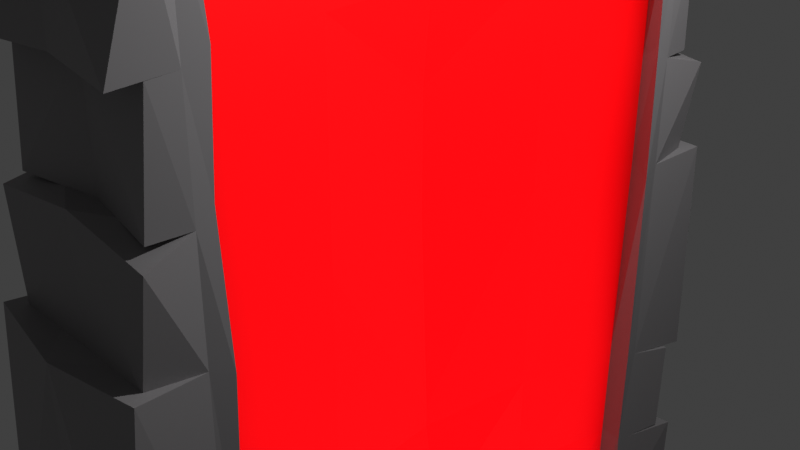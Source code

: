 # Source: Portal.blend  (saved by Blender 3.0.42; exported with 4.5.12 LTS)
import bpy
from mathutils import Matrix  # noqa: F401  (used for matrix-valued properties, if any)

bpy.ops.wm.read_factory_settings(use_empty=True)
scene = bpy.context.scene
scene.name = 'Scene'

# ---- collections
col_collection = bpy.data.collections.new('Collection'); scene.collection.children.link(col_collection)

# ---- materials (node trees are filled in below, after node groups)
mat_portal_001 = bpy.data.materials.new('Portal.001')
mat_portal_001.alpha_threshold = 0.0
mat_portal_001.use_transparent_shadow = False
mat_portal_001.line_color = (0.0, 0.0, 0.0, 1.0)
mat_stone = bpy.data.materials.new('Stone')
mat_stone.use_transparent_shadow = False

# ---- material node trees
mat_portal_001.use_nodes = True; mat_portal_001.node_tree.nodes.clear()
_N = mat_portal_001.node_tree.nodes; _L = mat_portal_001.node_tree.links
n0 = _N.new('ShaderNodeOutputMaterial'); n0.name = 'Material Output'; n0.location = (164, 279)
n1 = _N.new('ShaderNodeAmbientOcclusion'); n1.name = 'Ambient Occlusion'; n1.location = (-407, -268)
n1.inputs[0].default_value = (0.9954, 0.0, 0.003104, 1.0)
n2 = _N.new('ShaderNodeBsdfPrincipled'); n2.name = 'Principled BSDF'; n2.location = (-148, 252)
n2.distribution = 'GGX'
n2.subsurface_method = 'RANDOM_WALK_SKIN'
n2.inputs[0].default_value = (0.3757, 0.001239, 0.0, 1.0)
n2.inputs[1].default_value = 0.1727
n2.inputs[2].default_value = 0.4
n2.inputs[3].default_value = 1.45
n2.inputs[13].default_value = 0.6818
n2.inputs[28].default_value = 1.0
_L.new(n2.outputs[0], n0.inputs[0])
_L.new(n1.outputs[0], n2.inputs[27])
n0.is_active_output = True
mat_stone.use_nodes = True; mat_stone.node_tree.nodes.clear()
_N = mat_stone.node_tree.nodes; _L = mat_stone.node_tree.links
n0 = _N.new('ShaderNodeBsdfPrincipled'); n0.name = 'Principled BSDF'; n0.location = (10, 300)
n0.distribution = 'GGX'
n0.subsurface_method = 'RANDOM_WALK_SKIN'
n0.inputs[0].default_value = (0.281, 0.2697, 0.2781, 1.0)
n0.inputs[3].default_value = 1.45
n0.inputs[27].default_value = (0.0, 0.0, 0.0, 1.0)
n0.inputs[28].default_value = 1.0
n1 = _N.new('ShaderNodeOutputMaterial'); n1.name = 'Material Output'; n1.location = (300, 300)
_L.new(n0.outputs[0], n1.inputs[0])
n1.is_active_output = True

# ---- world
world_world = bpy.data.worlds.new('World'); scene.world = world_world
world_world.use_nodes = True; world_world.node_tree.nodes.clear()
_N = world_world.node_tree.nodes; _L = world_world.node_tree.links
n0 = _N.new('ShaderNodeOutputWorld'); n0.name = 'World Output'; n0.location = (300, 300)
n1 = _N.new('ShaderNodeBackground'); n1.name = 'Background'; n1.location = (10, 300)
n1.inputs[0].default_value = (0.05088, 0.05088, 0.05088, 1.0)
_L.new(n1.outputs[0], n0.inputs[0])
n0.is_active_output = True
world_world.color = (0.05088, 0.05088, 0.05088)
world_world.use_sun_shadow = False
world_world.sun_shadow_jitter_overblur = 0.0

# ---- cameras
cam_camera = bpy.data.cameras.new('Camera')
cam_camera.clip_end = 100.0
cam_camera.ortho_scale = 7.314

# ---- lights
light_light = bpy.data.lights.new('Light', 'POINT')
light_light.transmission_factor = 0.0
light_light.energy = 1000.0
light_light.shadow_soft_size = 0.1
light_light.shadow_maximum_resolution = 0.006
light_light.use_absolute_resolution = True

# ---- meshes
me_cube_002 = bpy.data.meshes.new('Cube.002')
me_cube_002.from_pydata([(1.0, 0.0015, -1.0), (1.0, -1.0, 0.5022), (1.0, -0.4992, -1.0), (1.0, -1.0, -1.0), (1.0, -1.0, 1.0), (2.396, 0.0015, -1.349), (1.0, -1.0, -0.4978), (1.0, -1.0, 0.004369), (0.0, -1.0, -0.4978), (1.0, 0.0015, -1.0), (1.0, 0.0015, 1.0), (1.0, -1.0, 0.004369), (2.396, -0.4992, -1.184), (1.0, -0.4992, 1.0), (1.0, -1.0, 0.2533), (1.0, -0.4992, -1.0), (2.396, 0.0015, -1.184), (2.396, -1.0, -1.184), (0.753, -0.001698, -0.9599), (1.0, -1.0, -1.349), (1.0, -1.0, -1.349), (2.396, -1.0, -1.349), (1.0, -1.0, -1.013), (1.0, 0.0015, -1.349), (1.0, -0.4992, -1.349), (1.0, -0.4992, -1.013), (1.0, 0.0015, -1.013), (0.0, -1.0, -1.349), (1.0, -1.0, -1.184), (0.0, -0.4992, -1.349), (1.0, 0.0015, -1.349), (1.0, -1.0, -1.013), (0.0, 0.0015, -1.349), (1.0, -0.4992, -1.013), (1.0, 0.0015, -1.013), (1.0, -1.0, -1.184), (1.0, -0.4992, -1.349), (1.177, -1.0, -1.349), (2.396, -0.4992, -1.349), (1.177, 0.0015, -1.349), (1.177, -0.4992, -1.349), (1.177, -0.4992, -1.013), (1.177, 0.0015, -1.013), (1.177, 0.0015, -1.184), (1.177, -1.0, -1.013), (1.177, -1.0, -1.184), (1.177, -0.4992, -1.184), (0.0, -1.0, -1.0), (0.0, -1.0, 1.0), (0.0, -1.0, 0.004369), (0.0, 0.0015, 1.0), (0.0, -0.4992, 1.0), (0.0, -1.0, -1.013), (0.0, -1.0, -1.184), (0.0, -1.0, -1.013), (0.0, -1.0, -1.184), (0.6031, 0.02443, -0.7122), (1.0, -1.0, -1.0), (0.0, -1.0, 0.5022), (1.0, -1.0, -0.7489), (1.0, -1.0, -0.7489), (1.0, -1.0, 1.0), (1.0, -0.4992, 1.0), (0.0, -1.0, -0.7489), (1.0, -1.0, 0.2533), (0.0, -1.0, 0.2533), (0.2893, 0.06603, 0.2686), (0.0, -1.0, 0.7511), (1.0, -1.0, 0.7511), (1.094, -1.276, -0.7753), (1.006, -1.32, -0.9903), (0.0, -1.238, -1.0), (0.0, -1.28, -0.7959), (1.042, -1.21, -0.5315), (0.0, -1.225, -0.4978), (1.042, -1.203, -0.7648), (0.001807, -1.245, -0.7985), (1.002, -1.312, -0.5431), (0.0, -1.289, -0.4978), (0.0, -1.289, 0.004369), (1.072, -1.237, 0.01241), (1.097, -1.175, 0.2242), (0.9169, -1.183, -0.001884), (0.0, -1.173, 0.004369), (0.0, -1.173, 0.2533), (0.9827, -1.097, 0.5002), (0.0, -1.08, 0.5022), (0.9422, -1.135, 0.2508), (0.0, -1.08, 0.2533), (0.9714, -1.197, 0.4941), (0.0, -1.16, 0.5022), (0.0, -1.16, 0.7511), (1.053, -1.076, 0.7497), (1.217, -1.277, 0.9595), (0.0, -1.333, 1.0), (0.0, -1.333, 0.7511), (1.048, -1.225, 0.7734), (0.9453, -0.5475, 1.129), (0.9288, -1.038, 1.134), (0.0, -0.4992, 1.121), (0.0, -1.0, 1.121), (0.0, 0.0015, 1.184), (1.105, -0.06726, 1.158), (1.195, -0.4502, 1.13), (0.0, -0.4992, 1.184), (0.9718, 0.03556, 1.109), (0.0, 0.0015, 1.103), (1.0, -0.4992, 1.0), (1.0, -1.0, 1.0), (1.0, -1.0, -0.7489), (1.0, -1.0, -1.0), (1.0, -1.0, 0.2533), (1.0, -1.0, 0.004369), (1.0, -0.4992, -1.0), (1.0, 0.0015, -1.0), (1.0, 0.0015, 1.0), (1.0, -1.0, 0.7511), (1.0, -1.0, 0.5022), (1.0, -1.0, -0.4978), (1.0, 0.0015, 1.0), (0.7616, -0.4995, 0.9354), (0.7815, 0.01203, 0.9125), (1.0, -1.0, 0.7511), (1.0, -1.0, 0.5022), (0.2893, 0.06603, 0.0267), (0.7461, -0.9717, 0.4889), (0.7461, -0.9717, 0.7308), (0.7478, -0.9436, -0.9579), (0.6031, -0.4622, -0.4682), (0.6031, -0.4622, 0.01974), (1.0, -1.0, -0.4978), (0.7514, -0.4897, -0.9611), (0.6031, -0.4622, -0.7122), (1.003, -0.4859, -0.9671), (0.9985, -0.9638, -0.9687), (0.9954, -0.9486, 0.7617), (1.012, -0.9177, 0.5278), (1.035, 0.01203, 0.9125), (1.015, -0.4995, 0.9354), (1.007, -0.001698, -0.9599), (1.048, -0.9249, -0.01533), (0.997, -0.9389, 0.2857), (0.9907, -0.9547, -0.739), (1.044, -0.9353, 0.9471), (1.016, -0.947, -0.4796), (0.7461, -0.9717, 0.005179), (0.7461, -0.9717, 0.247), (0.6031, 0.02443, 0.7454), (0.4079, 0.05287, 0.5034), (0.7369, -0.9547, -0.739), (0.7461, -0.9717, 0.9727), (0.6031, -0.4622, 0.2616), (0.4079, 0.05287, -0.4683), (0.7618, -0.947, -0.4796), (0.6031, -0.4622, 0.7454), (0.6031, -0.4622, 0.5035), (-1.0, 0.0015, -1.0), (-1.0, -1.0, 0.5022), (-1.0, -0.4992, -1.0), (-1.0, -1.0, -1.0), (-1.0, -1.0, 1.0), (-2.396, 0.0015, -1.349), (-1.0, -1.0, -0.4978), (-1.0, -1.0, 0.004369), (-1.0, 0.0015, -1.0), (-1.0, 0.0015, 1.0), (-1.0, -1.0, 0.004369), (-2.396, -0.4992, -1.184), (-1.0, -0.4992, 1.0), (-1.0, -1.0, 0.2533), (-1.0, -0.4992, -1.0), (-2.396, 0.0015, -1.184), (-2.396, -1.0, -1.184), (-0.753, -0.001698, -0.9599), (-1.0, -1.0, -1.349), (-1.0, -1.0, -1.349), (-2.396, -1.0, -1.349), (-1.0, -1.0, -1.013), (-1.0, 0.0015, -1.349), (-1.0, -0.4992, -1.349), (-1.0, -0.4992, -1.013), (-1.0, 0.0015, -1.013), (-1.0, -1.0, -1.184), (-1.0, 0.0015, -1.349), (-1.0, -1.0, -1.013), (-1.0, -0.4992, -1.013), (-1.0, 0.0015, -1.013), (-1.0, -1.0, -1.184), (-1.0, -0.4992, -1.349), (-1.177, -1.0, -1.349), (-2.396, -0.4992, -1.349), (-1.177, 0.0015, -1.349), (-1.177, -0.4992, -1.349), (-1.177, -0.4992, -1.013), (-1.177, 0.0015, -1.013), (-1.177, 0.0015, -1.184), (-1.177, -1.0, -1.013), (-1.177, -1.0, -1.184), (-1.177, -0.4992, -1.184), (-0.6031, 0.02443, -0.7122), (-1.0, -1.0, -1.0), (-1.0, -1.0, -0.7489), (-1.0, -1.0, -0.7489), (-1.0, -1.0, 1.0), (-1.0, -0.4992, 1.0), (-1.0, -1.0, 0.2533), (-0.2893, 0.06603, 0.2686), (-1.0, -1.0, 0.7511), (-1.094, -1.276, -0.7753), (-1.006, -1.32, -0.9903), (-1.042, -1.21, -0.5315), (-1.042, -1.203, -0.7648), (-0.001807, -1.245, -0.7985), (-1.002, -1.312, -0.5431), (-1.072, -1.237, 0.01241), (-1.097, -1.175, 0.2242), (-0.9169, -1.183, -0.001884), (-0.9827, -1.097, 0.5002), (-0.9422, -1.135, 0.2508), (-0.9714, -1.197, 0.4941), (-1.053, -1.076, 0.7497), (-1.217, -1.277, 0.9595), (-1.048, -1.225, 0.7734), (-0.9453, -0.5475, 1.129), (-0.9288, -1.038, 1.134), (-1.105, -0.06726, 1.158), (-1.195, -0.4502, 1.13), (-0.9718, 0.03556, 1.109), (-1.0, -0.4992, 1.0), (-1.0, -1.0, 1.0), (-1.0, -1.0, -0.7489), (-1.0, -1.0, -1.0), (-1.0, -1.0, 0.2533), (-1.0, -1.0, 0.004369), (-1.0, -0.4992, -1.0), (-1.0, 0.0015, -1.0), (-1.0, 0.0015, 1.0), (-1.0, -1.0, 0.7511), (-1.0, -1.0, 0.5022), (-1.0, -1.0, -0.4978), (-1.0, 0.0015, 1.0), (-0.7616, -0.4995, 0.9354), (-0.7815, 0.01203, 0.9125), (-1.0, -1.0, 0.7511), (-1.0, -1.0, 0.5022), (-0.2893, 0.06603, 0.0267), (-0.7461, -0.9717, 0.4889), (-0.7461, -0.9717, 0.7308), (-0.7478, -0.9436, -0.9579), (-0.6031, -0.4622, -0.4682), (-0.6031, -0.4622, 0.01974), (-1.0, -1.0, -0.4978), (-0.7514, -0.4897, -0.9611), (-0.6031, -0.4622, -0.7122), (-1.003, -0.4859, -0.9671), (-0.9985, -0.9638, -0.9687), (-0.9954, -0.9486, 0.7617), (-1.012, -0.9177, 0.5278), (-1.035, 0.01203, 0.9125), (-1.015, -0.4995, 0.9354), (-1.007, -0.001698, -0.9599), (-1.048, -0.9249, -0.01533), (-0.997, -0.9389, 0.2857), (-0.9907, -0.9547, -0.739), (-1.044, -0.9353, 0.9471), (-1.016, -0.947, -0.4796), (-0.7461, -0.9717, 0.005179), (-0.7461, -0.9717, 0.247), (-0.6031, 0.02443, 0.7454), (-0.4079, 0.05287, 0.5034), (-0.7369, -0.9547, -0.739), (-0.7461, -0.9717, 0.9727), (-0.6031, -0.4622, 0.2616), (-0.4079, 0.05287, -0.4683), (-0.7618, -0.947, -0.4796), (-0.6031, -0.4622, 0.7454), (-0.6031, -0.4622, 0.5035), (1.0, -0.0015, -1.0), (1.0, 1.0, 0.5022), (1.0, 0.4992, -1.0), (1.0, 1.0, -1.0), (1.0, 1.0, 1.0), (2.396, -0.0015, -1.349), (1.0, 1.0, -0.4978), (1.0, 1.0, 0.004369), (0.0, 1.0, -0.4978), (1.0, -0.0015, -1.0), (1.0, -0.0015, 1.0), (1.0, 1.0, 0.004369), (2.396, 0.4992, -1.184), (1.0, 0.4992, 1.0), (1.0, 1.0, 0.2533), (1.0, 0.4992, -1.0), (2.396, -0.0015, -1.184), (2.396, 1.0, -1.184), (0.753, 0.001698, -0.9599), (1.0, 1.0, -1.349), (1.0, 1.0, -1.349), (2.396, 1.0, -1.349), (1.0, 1.0, -1.013), (1.0, -0.0015, -1.349), (1.0, 0.4992, -1.349), (1.0, 0.4992, -1.013), (1.0, -0.0015, -1.013), (0.0, 1.0, -1.349), (1.0, 1.0, -1.184), (0.0, 0.4992, -1.349), (1.0, -0.0015, -1.349), (1.0, 1.0, -1.013), (0.0, -0.0015, -1.349), (1.0, 0.4992, -1.013), (1.0, -0.0015, -1.013), (1.0, 1.0, -1.184), (1.0, 0.4992, -1.349), (1.177, 1.0, -1.349), (2.396, 0.4992, -1.349), (1.177, -0.0015, -1.349), (1.177, 0.4992, -1.349), (1.177, 0.4992, -1.013), (1.177, -0.0015, -1.013), (1.177, -0.0015, -1.184), (1.177, 1.0, -1.013), (1.177, 1.0, -1.184), (1.177, 0.4992, -1.184), (0.0, 1.0, -1.0), (0.0, 1.0, 1.0), (0.0, 1.0, 0.004369), (0.0, -0.0015, 1.0), (0.0, 0.4992, 1.0), (0.0, 1.0, -1.013), (0.0, 1.0, -1.184), (0.0, 1.0, -1.013), (0.0, 1.0, -1.184), (0.6031, -0.02443, -0.7122), (1.0, 1.0, -1.0), (0.0, 1.0, 0.5022), (1.0, 1.0, -0.7489), (1.0, 1.0, -0.7489), (1.0, 1.0, 1.0), (1.0, 0.4992, 1.0), (0.0, 1.0, -0.7489), (1.0, 1.0, 0.2533), (0.0, 1.0, 0.2533), (0.2893, -0.06603, 0.2686), (0.0, 1.0, 0.7511), (1.0, 1.0, 0.7511), (1.094, 1.276, -0.7753), (1.006, 1.32, -0.9903), (0.0, 1.238, -1.0), (0.0, 1.28, -0.7959), (1.042, 1.21, -0.5315), (0.0, 1.225, -0.4978), (1.042, 1.203, -0.7648), (0.001807, 1.245, -0.7985), (1.002, 1.312, -0.5431), (0.0, 1.289, -0.4978), (0.0, 1.289, 0.004369), (1.072, 1.237, 0.01241), (1.097, 1.175, 0.2242), (0.9169, 1.183, -0.001884), (0.0, 1.173, 0.004369), (0.0, 1.173, 0.2533), (0.9827, 1.097, 0.5002), (0.0, 1.08, 0.5022), (0.9422, 1.135, 0.2508), (0.0, 1.08, 0.2533), (0.9714, 1.197, 0.4941), (0.0, 1.16, 0.5022), (0.0, 1.16, 0.7511), (1.053, 1.076, 0.7497), (1.217, 1.277, 0.9595), (0.0, 1.333, 1.0), (0.0, 1.333, 0.7511), (1.048, 1.225, 0.7734), (0.9453, 0.5475, 1.129), (0.9288, 1.038, 1.134), (0.0, 0.4992, 1.121), (0.0, 1.0, 1.121), (0.0, -0.0015, 1.184), (1.105, 0.06726, 1.158), (1.195, 0.4502, 1.13), (0.0, 0.4992, 1.184), (0.9718, -0.03556, 1.109), (0.0, -0.0015, 1.103), (1.0, 0.4992, 1.0), (1.0, 1.0, 1.0), (1.0, 1.0, -0.7489), (1.0, 1.0, -1.0), (1.0, 1.0, 0.2533), (1.0, 1.0, 0.004369), (1.0, 0.4992, -1.0), (1.0, -0.0015, -1.0), (1.0, -0.0015, 1.0), (1.0, 1.0, 0.7511), (1.0, 1.0, 0.5022), (1.0, 1.0, -0.4978), (1.0, -0.0015, 1.0), (0.7616, 0.4995, 0.9354), (0.7815, -0.01203, 0.9125), (1.0, 1.0, 0.7511), (1.0, 1.0, 0.5022), (0.2893, -0.06603, 0.0267), (0.7461, 0.9717, 0.4889), (0.7461, 0.9717, 0.7308), (0.7478, 0.9436, -0.9579), (0.6031, 0.4622, -0.4682), (0.6031, 0.4622, 0.01974), (1.0, 1.0, -0.4978), (0.7514, 0.4897, -0.9611), (0.6031, 0.4622, -0.7122), (1.003, 0.4859, -0.9671), (0.9985, 0.9638, -0.9687), (0.9954, 0.9486, 0.7617), (1.012, 0.9177, 0.5278), (1.035, -0.01203, 0.9125), (1.015, 0.4995, 0.9354), (1.007, 0.001698, -0.9599), (1.048, 0.9249, -0.01533), (0.997, 0.9389, 0.2857), (0.9907, 0.9547, -0.739), (1.044, 0.9353, 0.9471), (1.016, 0.947, -0.4796), (0.7461, 0.9717, 0.005179), (0.7461, 0.9717, 0.247), (0.6031, -0.02443, 0.7454), (0.4079, -0.05287, 0.5034), (0.7369, 0.9547, -0.739), (0.7461, 0.9717, 0.9727), (0.6031, 0.4622, 0.2616), (0.4079, -0.05287, -0.4683), (0.7618, 0.947, -0.4796), (0.6031, 0.4622, 0.7454), (0.6031, 0.4622, 0.5035), (-1.0, -0.0015, -1.0), (-1.0, 1.0, 0.5022), (-1.0, 0.4992, -1.0), (-1.0, 1.0, -1.0), (-1.0, 1.0, 1.0), (-2.396, -0.0015, -1.349), (-1.0, 1.0, -0.4978), (-1.0, 1.0, 0.004369), (-1.0, -0.0015, -1.0), (-1.0, -0.0015, 1.0), (-1.0, 1.0, 0.004369), (-2.396, 0.4992, -1.184), (-1.0, 0.4992, 1.0), (-1.0, 1.0, 0.2533), (-1.0, 0.4992, -1.0), (-2.396, -0.0015, -1.184), (-2.396, 1.0, -1.184), (-0.753, 0.001698, -0.9599), (-1.0, 1.0, -1.349), (-1.0, 1.0, -1.349), (-2.396, 1.0, -1.349), (-1.0, 1.0, -1.013), (-1.0, -0.0015, -1.349), (-1.0, 0.4992, -1.349), (-1.0, 0.4992, -1.013), (-1.0, -0.0015, -1.013), (-1.0, 1.0, -1.184), (-1.0, -0.0015, -1.349), (-1.0, 1.0, -1.013), (-1.0, 0.4992, -1.013), (-1.0, -0.0015, -1.013), (-1.0, 1.0, -1.184), (-1.0, 0.4992, -1.349), (-1.177, 1.0, -1.349), (-2.396, 0.4992, -1.349), (-1.177, -0.0015, -1.349), (-1.177, 0.4992, -1.349), (-1.177, 0.4992, -1.013), (-1.177, -0.0015, -1.013), (-1.177, -0.0015, -1.184), (-1.177, 1.0, -1.013), (-1.177, 1.0, -1.184), (-1.177, 0.4992, -1.184), (-0.6031, -0.02443, -0.7122), (-1.0, 1.0, -1.0), (-1.0, 1.0, -0.7489), (-1.0, 1.0, -0.7489), (-1.0, 1.0, 1.0), (-1.0, 0.4992, 1.0), (-1.0, 1.0, 0.2533), (-0.2893, -0.06603, 0.2686), (-1.0, 1.0, 0.7511), (-1.094, 1.276, -0.7753), (-1.006, 1.32, -0.9903), (-1.042, 1.21, -0.5315), (-1.042, 1.203, -0.7648), (-0.001807, 1.245, -0.7985), (-1.002, 1.312, -0.5431), (-1.072, 1.237, 0.01241), (-1.097, 1.175, 0.2242), (-0.9169, 1.183, -0.001884), (-0.9827, 1.097, 0.5002), (-0.9422, 1.135, 0.2508), (-0.9714, 1.197, 0.4941), (-1.053, 1.076, 0.7497), (-1.217, 1.277, 0.9595), (-1.048, 1.225, 0.7734), (-0.9453, 0.5475, 1.129), (-0.9288, 1.038, 1.134), (-1.105, 0.06726, 1.158), (-1.195, 0.4502, 1.13), (-0.9718, -0.03556, 1.109), (-1.0, 0.4992, 1.0), (-1.0, 1.0, 1.0), (-1.0, 1.0, -0.7489), (-1.0, 1.0, -1.0), (-1.0, 1.0, 0.2533), (-1.0, 1.0, 0.004369), (-1.0, 0.4992, -1.0), (-1.0, -0.0015, -1.0), (-1.0, -0.0015, 1.0), (-1.0, 1.0, 0.7511), (-1.0, 1.0, 0.5022), (-1.0, 1.0, -0.4978), (-1.0, -0.0015, 1.0), (-0.7616, 0.4995, 0.9354), (-0.7815, -0.01203, 0.9125), (-1.0, 1.0, 0.7511), (-1.0, 1.0, 0.5022), (-0.2893, -0.06603, 0.0267), (-0.7461, 0.9717, 0.4889), (-0.7461, 0.9717, 0.7308), (-0.7478, 0.9436, -0.9579), (-0.6031, 0.4622, -0.4682), (-0.6031, 0.4622, 0.01974), (-1.0, 1.0, -0.4978), (-0.7514, 0.4897, -0.9611), (-0.6031, 0.4622, -0.7122), (-1.003, 0.4859, -0.9671), (-0.9985, 0.9638, -0.9687), (-0.9954, 0.9486, 0.7617), (-1.012, 0.9177, 0.5278), (-1.035, -0.01203, 0.9125), (-1.015, 0.4995, 0.9354), (-1.007, 0.001698, -0.9599), (-1.048, 0.9249, -0.01533), (-0.997, 0.9389, 0.2857), (-0.9907, 0.9547, -0.739), (-1.044, 0.9353, 0.9471), (-1.016, 0.947, -0.4796), (-0.7461, 0.9717, 0.005179), (-0.7461, 0.9717, 0.247), (-0.6031, -0.02443, 0.7454), (-0.4079, -0.05287, 0.5034), (-0.7369, 0.9547, -0.739), (-0.7461, 0.9717, 0.9727), (-0.6031, 0.4622, 0.2616), (-0.4079, -0.05287, -0.4683), (-0.7618, 0.947, -0.4796), (-0.6031, 0.4622, 0.7454), (-0.6031, 0.4622, 0.5035)], [], [(59, 6, 73, 75), (154, 120, 150, 126), (18, 56, 132, 131), (64, 1, 85, 87), (128, 129, 145, 153), (12, 17, 21, 38), (132, 128, 153, 149), (40, 39, 5, 38), (10, 13, 107, 115), (6, 59, 109, 118), (25, 22, 31, 33), (19, 24, 40, 37), (9, 15, 25, 26), (15, 3, 22, 25), (16, 12, 38, 5), (4, 68, 116, 108), (45, 37, 21, 17), (26, 25, 33, 34), (24, 23, 39, 40), (28, 53, 27, 20), (45, 35, 19, 37), (1, 64, 111, 117), (53, 28, 35, 55), (32, 30, 36, 29), (41, 44, 45, 46), (42, 41, 46, 43), (33, 31, 44, 41), (34, 33, 41, 42), (31, 35, 45, 44), (22, 52, 54, 31), (29, 36, 20, 27), (37, 40, 38, 21), (31, 54, 55, 35), (64, 7, 112, 111), (3, 47, 52, 22), (51, 13, 103, 104), (46, 45, 17, 12), (43, 46, 12, 16), (7, 49, 79, 80), (13, 51, 99, 97), (15, 9, 114, 113), (3, 59, 69, 70), (3, 15, 113, 110), (59, 3, 110, 109), (7, 6, 118, 112), (49, 7, 82, 83), (1, 68, 92, 89), (68, 1, 117, 116), (13, 4, 108, 107), (70, 69, 72, 71), (59, 63, 72, 69), (47, 3, 70, 71), (75, 73, 74, 76), (63, 59, 75, 76), (6, 8, 74, 73), (77, 80, 79, 78), (6, 7, 80, 77), (8, 6, 77, 78), (82, 81, 84, 83), (64, 65, 84, 81), (7, 64, 81, 82), (87, 85, 86, 88), (65, 64, 87, 88), (1, 58, 86, 85), (89, 92, 91, 90), (58, 1, 89, 90), (68, 67, 91, 92), (96, 93, 94, 95), (4, 48, 94, 93), (67, 68, 96, 95), (68, 4, 93, 96), (97, 99, 100, 98), (4, 13, 97, 98), (48, 4, 98, 100), (102, 101, 104, 103), (10, 50, 101, 102), (13, 10, 102, 103), (50, 10, 105, 106), (115, 107, 62, 119), (111, 112, 11, 14), (108, 116, 122, 61), (117, 111, 14, 123), (109, 110, 57, 60), (110, 113, 2, 57), (107, 108, 61, 62), (118, 109, 60, 130), (112, 118, 130, 11), (116, 117, 123, 122), (113, 114, 0, 2), (60, 57, 134, 142), (57, 2, 133, 134), (119, 62, 138, 137), (14, 11, 140, 141), (61, 122, 135, 143), (62, 61, 143, 138), (123, 14, 141, 136), (130, 60, 142, 144), (122, 123, 136, 135), (2, 0, 139, 133), (11, 130, 144, 140), (143, 135, 126, 150), (141, 140, 145, 146), (137, 138, 120, 121), (136, 141, 146, 125), (133, 139, 18, 131), (135, 136, 125, 126), (144, 142, 149, 153), (140, 144, 153, 145), (138, 143, 150, 120), (134, 133, 131, 127), (142, 134, 127, 149), (151, 155, 125, 146), (152, 124, 129, 128), (147, 121, 120, 154), (56, 152, 128, 132), (66, 148, 155, 151), (131, 132, 149, 127), (124, 66, 151, 129), (129, 151, 146, 145), (148, 147, 154, 155), (155, 154, 126, 125), (201, 211, 210, 162), (275, 247, 271, 241), (173, 252, 253, 199), (205, 218, 217, 157), (249, 274, 266, 250), (167, 190, 176, 172), (253, 270, 274, 249), (192, 190, 161, 191), (165, 236, 228, 168), (162, 239, 230, 201), (180, 185, 184, 177), (174, 189, 192, 179), (164, 181, 180, 170), (170, 180, 177, 159), (171, 161, 190, 167), (160, 229, 237, 207), (197, 172, 176, 189), (181, 186, 185, 180), (179, 192, 191, 178), (182, 175, 27, 53), (197, 189, 174, 187), (157, 238, 232, 205), (53, 55, 187, 182), (32, 29, 188, 183), (193, 198, 197, 196), (194, 195, 198, 193), (185, 193, 196, 184), (186, 194, 193, 185), (184, 196, 197, 187), (177, 184, 54, 52), (29, 27, 175, 188), (189, 176, 190, 192), (184, 187, 55, 54), (205, 232, 233, 163), (159, 177, 52, 47), (51, 104, 226, 168), (198, 167, 172, 197), (195, 171, 167, 198), (163, 214, 79, 49), (168, 223, 99, 51), (170, 234, 235, 164), (159, 209, 208, 201), (159, 231, 234, 170), (201, 230, 231, 159), (163, 233, 239, 162), (49, 83, 216, 163), (157, 219, 220, 207), (207, 237, 238, 157), (168, 228, 229, 160), (209, 71, 72, 208), (201, 208, 72, 63), (47, 71, 209, 159), (211, 212, 74, 210), (63, 212, 211, 201), (162, 210, 74, 8), (213, 78, 79, 214), (162, 213, 214, 163), (8, 78, 213, 162), (216, 83, 84, 215), (205, 215, 84, 65), (163, 216, 215, 205), (218, 88, 86, 217), (65, 88, 218, 205), (157, 217, 86, 58), (219, 90, 91, 220), (58, 90, 219, 157), (207, 220, 91, 67), (222, 95, 94, 221), (160, 221, 94, 48), (67, 95, 222, 207), (207, 222, 221, 160), (223, 224, 100, 99), (160, 224, 223, 168), (48, 100, 224, 160), (225, 226, 104, 101), (165, 225, 101, 50), (168, 226, 225, 165), (50, 106, 227, 165), (236, 240, 204, 228), (232, 169, 166, 233), (229, 203, 243, 237), (238, 244, 169, 232), (230, 202, 200, 231), (231, 200, 158, 234), (228, 204, 203, 229), (239, 251, 202, 230), (233, 166, 251, 239), (237, 243, 244, 238), (234, 158, 156, 235), (202, 263, 255, 200), (200, 255, 254, 158), (240, 258, 259, 204), (169, 262, 261, 166), (203, 264, 256, 243), (204, 259, 264, 203), (244, 257, 262, 169), (251, 265, 263, 202), (243, 256, 257, 244), (158, 254, 260, 156), (166, 261, 265, 251), (264, 271, 247, 256), (262, 267, 266, 261), (258, 242, 241, 259), (257, 246, 267, 262), (254, 252, 173, 260), (256, 247, 246, 257), (265, 274, 270, 263), (261, 266, 274, 265), (259, 241, 271, 264), (255, 248, 252, 254), (263, 270, 248, 255), (272, 267, 246, 276), (273, 249, 250, 245), (268, 275, 241, 242), (199, 253, 249, 273), (206, 272, 276, 269), (252, 248, 270, 253), (245, 250, 272, 206), (250, 266, 267, 272), (269, 276, 275, 268), (276, 246, 247, 275), (336, 352, 350, 283), (431, 403, 427, 397), (295, 408, 409, 333), (341, 364, 362, 278), (405, 430, 422, 406), (289, 315, 298, 294), (409, 426, 430, 405), (317, 315, 282, 316), (287, 392, 384, 290), (283, 395, 386, 336), (302, 310, 308, 299), (296, 314, 317, 301), (286, 303, 302, 292), (292, 302, 299, 280), (293, 282, 315, 289), (281, 385, 393, 345), (322, 294, 298, 314), (303, 311, 310, 302), (301, 317, 316, 300), (305, 297, 304, 330), (322, 314, 296, 312), (278, 394, 388, 341), (330, 332, 312, 305), (309, 306, 313, 307), (318, 323, 322, 321), (319, 320, 323, 318), (310, 318, 321, 308), (311, 319, 318, 310), (308, 321, 322, 312), (299, 308, 331, 329), (306, 304, 297, 313), (314, 298, 315, 317), (308, 312, 332, 331), (341, 388, 389, 284), (280, 299, 329, 324), (328, 381, 380, 290), (323, 289, 294, 322), (320, 293, 289, 323), (284, 357, 356, 326), (290, 374, 376, 328), (292, 390, 391, 286), (280, 347, 346, 336), (280, 387, 390, 292), (336, 386, 387, 280), (284, 389, 395, 283), (326, 360, 359, 284), (278, 366, 369, 345), (345, 393, 394, 278), (290, 384, 385, 281), (347, 348, 349, 346), (336, 346, 349, 340), (324, 348, 347, 280), (352, 353, 351, 350), (340, 353, 352, 336), (283, 350, 351, 285), (354, 355, 356, 357), (283, 354, 357, 284), (285, 355, 354, 283), (359, 360, 361, 358), (341, 358, 361, 342), (284, 359, 358, 341), (364, 365, 363, 362), (342, 365, 364, 341), (278, 362, 363, 335), (366, 367, 368, 369), (335, 367, 366, 278), (345, 369, 368, 344), (373, 372, 371, 370), (281, 370, 371, 325), (344, 372, 373, 345), (345, 373, 370, 281), (374, 375, 377, 376), (281, 375, 374, 290), (325, 377, 375, 281), (379, 380, 381, 378), (287, 379, 378, 327), (290, 380, 379, 287), (327, 383, 382, 287), (392, 396, 339, 384), (388, 291, 288, 389), (385, 338, 399, 393), (394, 400, 291, 388), (386, 337, 334, 387), (387, 334, 279, 390), (384, 339, 338, 385), (395, 407, 337, 386), (389, 288, 407, 395), (393, 399, 400, 394), (390, 279, 277, 391), (337, 419, 411, 334), (334, 411, 410, 279), (396, 414, 415, 339), (291, 418, 417, 288), (338, 420, 412, 399), (339, 415, 420, 338), (400, 413, 418, 291), (407, 421, 419, 337), (399, 412, 413, 400), (279, 410, 416, 277), (288, 417, 421, 407), (420, 427, 403, 412), (418, 423, 422, 417), (414, 398, 397, 415), (413, 402, 423, 418), (410, 408, 295, 416), (412, 403, 402, 413), (421, 430, 426, 419), (417, 422, 430, 421), (415, 397, 427, 420), (411, 404, 408, 410), (419, 426, 404, 411), (428, 423, 402, 432), (429, 405, 406, 401), (424, 431, 397, 398), (333, 409, 405, 429), (343, 428, 432, 425), (408, 404, 426, 409), (401, 406, 428, 343), (406, 422, 423, 428), (425, 432, 431, 424), (432, 402, 403, 431), (478, 439, 487, 488), (552, 518, 548, 524), (450, 476, 530, 529), (482, 434, 494, 495), (526, 527, 543, 551), (444, 449, 453, 467), (530, 526, 551, 547), (469, 468, 438, 467), (442, 445, 505, 513), (439, 478, 507, 516), (457, 454, 461, 462), (451, 456, 469, 466), (441, 447, 457, 458), (447, 436, 454, 457), (448, 444, 467, 438), (437, 484, 514, 506), (474, 466, 453, 449), (458, 457, 462, 463), (456, 455, 468, 469), (459, 330, 304, 452), (474, 464, 451, 466), (434, 482, 509, 515), (330, 459, 464, 332), (309, 460, 465, 306), (470, 473, 474, 475), (471, 470, 475, 472), (462, 461, 473, 470), (463, 462, 470, 471), (461, 464, 474, 473), (454, 329, 331, 461), (306, 465, 452, 304), (466, 469, 467, 453), (461, 331, 332, 464), (482, 440, 510, 509), (436, 324, 329, 454), (328, 445, 503, 381), (475, 474, 449, 444), (472, 475, 444, 448), (440, 326, 356, 491), (445, 328, 376, 500), (447, 441, 512, 511), (436, 478, 485, 486), (436, 447, 511, 508), (478, 436, 508, 507), (440, 439, 516, 510), (326, 440, 493, 360), (434, 484, 497, 496), (484, 434, 515, 514), (445, 437, 506, 505), (486, 485, 349, 348), (478, 340, 349, 485), (324, 436, 486, 348), (488, 487, 351, 489), (340, 478, 488, 489), (439, 285, 351, 487), (490, 491, 356, 355), (439, 440, 491, 490), (285, 439, 490, 355), (493, 492, 361, 360), (482, 342, 361, 492), (440, 482, 492, 493), (495, 494, 363, 365), (342, 482, 495, 365), (434, 335, 363, 494), (496, 497, 368, 367), (335, 434, 496, 367), (484, 344, 368, 497), (499, 498, 371, 372), (437, 325, 371, 498), (344, 484, 499, 372), (484, 437, 498, 499), (500, 376, 377, 501), (437, 445, 500, 501), (325, 437, 501, 377), (502, 378, 381, 503), (442, 327, 378, 502), (445, 442, 502, 503), (327, 442, 504, 383), (513, 505, 481, 517), (509, 510, 443, 446), (506, 514, 520, 480), (515, 509, 446, 521), (507, 508, 477, 479), (508, 511, 435, 477), (505, 506, 480, 481), (516, 507, 479, 528), (510, 516, 528, 443), (514, 515, 521, 520), (511, 512, 433, 435), (479, 477, 532, 540), (477, 435, 531, 532), (517, 481, 536, 535), (446, 443, 538, 539), (480, 520, 533, 541), (481, 480, 541, 536), (521, 446, 539, 534), (528, 479, 540, 542), (520, 521, 534, 533), (435, 433, 537, 531), (443, 528, 542, 538), (541, 533, 524, 548), (539, 538, 543, 544), (535, 536, 518, 519), (534, 539, 544, 523), (531, 537, 450, 529), (533, 534, 523, 524), (542, 540, 547, 551), (538, 542, 551, 543), (536, 541, 548, 518), (532, 531, 529, 525), (540, 532, 525, 547), (549, 553, 523, 544), (550, 522, 527, 526), (545, 519, 518, 552), (476, 550, 526, 530), (483, 546, 553, 549), (529, 530, 547, 525), (522, 483, 549, 527), (527, 549, 544, 543), (546, 545, 552, 553), (553, 552, 524, 523)])
me_cube_002.polygons.foreach_set('material_index', [1, 0, 0, 1, 0, 1, 0, 1, 0, 0, 0, 1, 1, 1, 1, 0, 1, 0, 1, 1, 1, 0, 0, 1, 1, 1, 1, 1, 1, 0, 1, 1, 1, 0, 0, 1, 1, 1, 1, 1, 0, 1, 0, 0, 0, 1, 1, 0, 0, 1, 1, 1, 1, 1, 1, 1, 1, 1, 1, 1, 1, 1, 1, 1, 1, 1, 1, 1, 1, 1, 1, 1, 1, 1, 1, 1, 1, 1, 0, 0, 0, 0, 0, 0, 0, 0, 0, 0, 0, 1, 1, 1, 1, 1, 1, 1, 1, 1, 1, 1, 1, 1, 1, 1, 1, 1, 1, 1, 1, 1, 1, 0, 0, 0, 0, 0, 0, 0, 0, 0, 0, 1, 0, 0, 1, 0, 1, 0, 1, 0, 0, 0, 1, 1, 1, 1, 0, 1, 0, 1, 1, 1, 0, 0, 1, 1, 1, 1, 1, 1, 0, 1, 1, 1, 0, 0, 1, 1, 1, 1, 1, 0, 1, 0, 0, 0, 1, 1, 0, 0, 1, 1, 1, 1, 1, 1, 1, 1, 1, 1, 1, 1, 1, 1, 1, 1, 1, 1, 1, 1, 1, 1, 1, 1, 1, 1, 1, 1, 1, 0, 0, 0, 0, 0, 0, 0, 0, 0, 0, 0, 1, 1, 1, 1, 1, 1, 1, 1, 1, 1, 1, 1, 1, 1, 1, 1, 1, 1, 1, 1, 1, 1, 0, 0, 0, 0, 0, 0, 0, 0, 0, 0, 1, 0, 0, 1, 0, 1, 0, 1, 0, 0, 0, 1, 1, 1, 1, 0, 1, 0, 1, 1, 1, 0, 0, 1, 1, 1, 1, 1, 1, 0, 1, 1, 1, 0, 0, 1, 1, 1, 1, 1, 0, 1, 0, 0, 0, 1, 1, 0, 0, 1, 1, 1, 1, 1, 1, 1, 1, 1, 1, 1, 1, 1, 1, 1, 1, 1, 1, 1, 1, 1, 1, 1, 1, 1, 1, 1, 1, 1, 0, 0, 0, 0, 0, 0, 0, 0, 0, 0, 0, 1, 1, 1, 1, 1, 1, 1, 1, 1, 1, 1, 1, 1, 1, 1, 1, 1, 1, 1, 1, 1, 1, 0, 0, 0, 0, 0, 0, 0, 0, 0, 0, 1, 0, 0, 1, 0, 1, 0, 1, 0, 0, 0, 1, 1, 1, 1, 0, 1, 0, 1, 1, 1, 0, 0, 1, 1, 1, 1, 1, 1, 0, 1, 1, 1, 0, 0, 1, 1, 1, 1, 1, 0, 1, 0, 0, 0, 1, 1, 0, 0, 1, 1, 1, 1, 1, 1, 1, 1, 1, 1, 1, 1, 1, 1, 1, 1, 1, 1, 1, 1, 1, 1, 1, 1, 1, 1, 1, 1, 1, 0, 0, 0, 0, 0, 0, 0, 0, 0, 0, 0, 1, 1, 1, 1, 1, 1, 1, 1, 1, 1, 1, 1, 1, 1, 1, 1, 1, 1, 1, 1, 1, 1, 0, 0, 0, 0, 0, 0, 0, 0, 0, 0])
_uv = me_cube_002.uv_layers.new(name='UVMap')
_uv.uv.foreach_set('vector', [0.4064, 0.75, 0.4378, 0.75, 0.4378, 0.75, 0.4064, 0.75, 0.5939, 0.6874, 0.625, 0.6874, 0.625, 0.75, 0.5939, 0.75, 0.375, 0.6248, 0.4064, 0.6248, 0.4064, 0.6874, 0.375, 0.6874, 0.5317, 0.75, 0.5628, 0.75, 0.5628, 0.75, 0.5317, 0.75, 0.4378, 0.6874, 0.5005, 0.6874, 0.5005, 0.75, 0.4378, 0.75, 0.375, 0.6874, 0.375, 0.75, 0.375, 0.75, 0.375, 0.6874, 0.4064, 0.6874, 0.4378, 0.6874, 0.4378, 0.75, 0.4064, 0.75, 0.375, 0.6874, 0.375, 0.6248, 0.375, 0.6248, 0.375, 0.6874, 0.625, 0.6248, 0.625, 0.6874, 0.625, 0.6874, 0.625, 0.6248, 0.4378, 0.75, 0.4064, 0.75, 0.4064, 0.75, 0.4378, 0.75, 0.375, 0.6874, 0.375, 0.75, 0.375, 0.75, 0.375, 0.6874, 0.375, 0.75, 0.375, 0.6874, 0.375, 0.6874, 0.375, 0.75, 0.375, 0.6248, 0.375, 0.6874, 0.375, 0.6874, 0.375, 0.6248, 0.375, 0.6874, 0.375, 0.75, 0.375, 0.75, 0.375, 0.6874, 0.375, 0.6248, 0.375, 0.6874, 0.375, 0.6874, 0.375, 0.6248, 0.625, 0.75, 0.5939, 0.75, 0.5939, 0.75, 0.625, 0.75, 0.375, 0.75, 0.375, 0.75, 0.375, 0.75, 0.375, 0.75, 0.375, 0.6248, 0.375, 0.6874, 0.375, 0.6874, 0.375, 0.6248, 0.375, 0.6874, 0.375, 0.6248, 0.375, 0.6248, 0.375, 0.6874, 0.375, 0.75, 0.25, 0.75, 0.25, 0.75, 0.375, 0.75, 0.375, 0.75, 0.375, 0.75, 0.375, 0.75, 0.375, 0.75, 0.5628, 0.75, 0.5317, 0.75, 0.5317, 0.75, 0.5628, 0.75, 0.25, 0.75, 0.375, 0.75, 0.375, 0.75, 0.25, 0.75, 0.25, 0.6248, 0.375, 0.6248, 0.375, 0.6874, 0.25, 0.6874, 0.375, 0.6874, 0.375, 0.75, 0.375, 0.75, 0.375, 0.6874, 0.375, 0.6248, 0.375, 0.6874, 0.375, 0.6874, 0.375, 0.6248, 0.375, 0.6874, 0.375, 0.75, 0.375, 0.75, 0.375, 0.6874, 0.375, 0.6248, 0.375, 0.6874, 0.375, 0.6874, 0.375, 0.6248, 0.375, 0.75, 0.375, 0.75, 0.375, 0.75, 0.375, 0.75, 0.375, 0.75, 0.375, 0.875, 0.375, 0.875, 0.375, 0.75, 0.25, 0.6874, 0.375, 0.6874, 0.375, 0.75, 0.25, 0.75, 0.375, 0.75, 0.375, 0.6874, 0.375, 0.6874, 0.375, 0.75, 0.375, 0.75, 0.375, 0.875, 0.375, 0.875, 0.375, 0.75, 0.5317, 0.75, 0.5005, 0.75, 0.5005, 0.75, 0.5317, 0.75, 0.375, 0.75, 0.375, 0.875, 0.375, 0.875, 0.375, 0.75, 0.75, 0.6874, 0.625, 0.6874, 0.625, 0.6874, 0.75, 0.6874, 0.375, 0.6874, 0.375, 0.75, 0.375, 0.75, 0.375, 0.6874, 0.375, 0.6248, 0.375, 0.6874, 0.375, 0.6874, 0.375, 0.6248, 0.5005, 0.75, 0.5005, 0.875, 0.5005, 0.875, 0.5005, 0.75, 0.625, 0.6874, 0.75, 0.6874, 0.75, 0.6874, 0.625, 0.6874, 0.375, 0.6874, 0.375, 0.6248, 0.375, 0.6248, 0.375, 0.6874, 0.375, 0.75, 0.4064, 0.75, 0.4064, 0.75, 0.375, 0.75, 0.375, 0.75, 0.375, 0.6874, 0.375, 0.6874, 0.375, 0.75, 0.4064, 0.75, 0.375, 0.75, 0.375, 0.75, 0.4064, 0.75, 0.5005, 0.75, 0.4378, 0.75, 0.4378, 0.75, 0.5005, 0.75, 0.5005, 0.875, 0.5005, 0.75, 0.5005, 0.75, 0.5005, 0.875, 0.5628, 0.75, 0.5939, 0.75, 0.5939, 0.75, 0.5628, 0.75, 0.5939, 0.75, 0.5628, 0.75, 0.5628, 0.75, 0.5939, 0.75, 0.625, 0.6874, 0.625, 0.75, 0.625, 0.75, 0.625, 0.6874, 0.375, 0.75, 0.4064, 0.75, 0.4064, 0.875, 0.375, 0.875, 0.4064, 0.75, 0.4064, 0.875, 0.4064, 0.875, 0.4064, 0.75, 0.375, 0.875, 0.375, 0.75, 0.375, 0.75, 0.375, 0.875, 0.4064, 0.75, 0.4378, 0.75, 0.4378, 0.875, 0.4064, 0.875, 0.4064, 0.875, 0.4064, 0.75, 0.4064, 0.75, 0.4064, 0.875, 0.4378, 0.75, 0.4378, 0.875, 0.4378, 0.875, 0.4378, 0.75, 0.4378, 0.75, 0.5005, 0.75, 0.5005, 0.875, 0.4378, 0.875, 0.4378, 0.75, 0.5005, 0.75, 0.5005, 0.75, 0.4378, 0.75, 0.4378, 0.875, 0.4378, 0.75, 0.4378, 0.75, 0.4378, 0.875, 0.5005, 0.75, 0.5317, 0.75, 0.5317, 0.875, 0.5005, 0.875, 0.5317, 0.75, 0.5317, 0.875, 0.5317, 0.875, 0.5317, 0.75, 0.5005, 0.75, 0.5317, 0.75, 0.5317, 0.75, 0.5005, 0.75, 0.5317, 0.75, 0.5628, 0.75, 0.5628, 0.875, 0.5317, 0.875, 0.5317, 0.875, 0.5317, 0.75, 0.5317, 0.75, 0.5317, 0.875, 0.5628, 0.75, 0.5628, 0.875, 0.5628, 0.875, 0.5628, 0.75, 0.5628, 0.75, 0.5939, 0.75, 0.5939, 0.875, 0.5628, 0.875, 0.5628, 0.875, 0.5628, 0.75, 0.5628, 0.75, 0.5628, 0.875, 0.5939, 0.75, 0.5939, 0.875, 0.5939, 0.875, 0.5939, 0.75, 0.5939, 0.75, 0.625, 0.75, 0.625, 0.875, 0.5939, 0.875, 0.625, 0.75, 0.75, 0.75, 0.75, 0.75, 0.625, 0.75, 0.5939, 0.875, 0.5939, 0.75, 0.5939, 0.75, 0.5939, 0.875, 0.5939, 0.75, 0.625, 0.75, 0.625, 0.75, 0.5939, 0.75, 0.625, 0.6874, 0.75, 0.6874, 0.75, 0.75, 0.625, 0.75, 0.625, 0.75, 0.625, 0.6874, 0.625, 0.6874, 0.625, 0.75, 0.75, 0.75, 0.625, 0.75, 0.625, 0.75, 0.75, 0.75, 0.625, 0.6248, 0.75, 0.6248, 0.75, 0.6874, 0.625, 0.6874, 0.625, 0.6248, 0.75, 0.6248, 0.75, 0.6248, 0.625, 0.6248, 0.625, 0.6874, 0.625, 0.6248, 0.625, 0.6248, 0.625, 0.6874, 0.75, 0.6248, 0.625, 0.6248, 0.625, 0.6248, 0.75, 0.6248, 0.625, 0.6248, 0.625, 0.6874, 0.625, 0.6874, 0.625, 0.6248, 0.5317, 0.75, 0.5005, 0.75, 0.5005, 0.75, 0.5317, 0.75, 0.625, 0.75, 0.5939, 0.75, 0.5939, 0.75, 0.625, 0.75, 0.5628, 0.75, 0.5317, 0.75, 0.5317, 0.75, 0.5628, 0.75, 0.4064, 0.75, 0.375, 0.75, 0.375, 0.75, 0.4064, 0.75, 0.375, 0.75, 0.375, 0.6874, 0.375, 0.6874, 0.375, 0.75, 0.625, 0.6874, 0.625, 0.75, 0.625, 0.75, 0.625, 0.6874, 0.4378, 0.75, 0.4064, 0.75, 0.4064, 0.75, 0.4378, 0.75, 0.5005, 0.75, 0.4378, 0.75, 0.4378, 0.75, 0.5005, 0.75, 0.5939, 0.75, 0.5628, 0.75, 0.5628, 0.75, 0.5939, 0.75, 0.375, 0.6874, 0.375, 0.6248, 0.375, 0.6248, 0.375, 0.6874, 0.4064, 0.75, 0.375, 0.75, 0.375, 0.75, 0.4064, 0.75, 0.375, 0.75, 0.375, 0.6874, 0.375, 0.6874, 0.375, 0.75, 0.625, 0.6248, 0.625, 0.6874, 0.625, 0.6874, 0.625, 0.6248, 0.5317, 0.75, 0.5005, 0.75, 0.5005, 0.75, 0.5317, 0.75, 0.625, 0.75, 0.5939, 0.75, 0.5939, 0.75, 0.625, 0.75, 0.625, 0.6874, 0.625, 0.75, 0.625, 0.75, 0.625, 0.6874, 0.5628, 0.75, 0.5317, 0.75, 0.5317, 0.75, 0.5628, 0.75, 0.4378, 0.75, 0.4064, 0.75, 0.4064, 0.75, 0.4378, 0.75, 0.5939, 0.75, 0.5628, 0.75, 0.5628, 0.75, 0.5939, 0.75, 0.375, 0.6874, 0.375, 0.6248, 0.375, 0.6248, 0.375, 0.6874, 0.5005, 0.75, 0.4378, 0.75, 0.4378, 0.75, 0.5005, 0.75, 0.625, 0.75, 0.5939, 0.75, 0.5939, 0.75, 0.625, 0.75, 0.5317, 0.75, 0.5005, 0.75, 0.5005, 0.75, 0.5317, 0.75, 0.625, 0.6248, 0.625, 0.6874, 0.625, 0.6874, 0.625, 0.6248, 0.5628, 0.75, 0.5317, 0.75, 0.5317, 0.75, 0.5628, 0.75, 0.375, 0.6874, 0.375, 0.6248, 0.375, 0.6248, 0.375, 0.6874, 0.5939, 0.75, 0.5628, 0.75, 0.5628, 0.75, 0.5939, 0.75, 0.4378, 0.75, 0.4064, 0.75, 0.4064, 0.75, 0.4378, 0.75, 0.5005, 0.75, 0.4378, 0.75, 0.4378, 0.75, 0.5005, 0.75, 0.625, 0.6874, 0.625, 0.75, 0.625, 0.75, 0.625, 0.6874, 0.375, 0.75, 0.375, 0.6874, 0.375, 0.6874, 0.375, 0.75, 0.4064, 0.75, 0.375, 0.75, 0.375, 0.75, 0.4064, 0.75, 0.5317, 0.6874, 0.5628, 0.6874, 0.5628, 0.75, 0.5317, 0.75, 0.4378, 0.6248, 0.5005, 0.6248, 0.5005, 0.6874, 0.4378, 0.6874, 0.5939, 0.6248, 0.625, 0.6248, 0.625, 0.6874, 0.5939, 0.6874, 0.4064, 0.6248, 0.4378, 0.6248, 0.4378, 0.6874, 0.4064, 0.6874, 0.5317, 0.6248, 0.5628, 0.6248, 0.5628, 0.6874, 0.5317, 0.6874, 0.375, 0.6874, 0.4064, 0.6874, 0.4064, 0.75, 0.375, 0.75, 0.5005, 0.6248, 0.5317, 0.6248, 0.5317, 0.6874, 0.5005, 0.6874, 0.5005, 0.6874, 0.5317, 0.6874, 0.5317, 0.75, 0.5005, 0.75, 0.5628, 0.6248, 0.5939, 0.6248, 0.5939, 0.6874, 0.5628, 0.6874, 0.5628, 0.6874, 0.5939, 0.6874, 0.5939, 0.75, 0.5628, 0.75, 0.4064, 0.75, 0.4064, 0.75, 0.4378, 0.75, 0.4378, 0.75, 0.5939, 0.6874, 0.5939, 0.75, 0.625, 0.75, 0.625, 0.6874, 0.375, 0.6248, 0.375, 0.6874, 0.4064, 0.6874, 0.4064, 0.6248, 0.5317, 0.75, 0.5317, 0.75, 0.5628, 0.75, 0.5628, 0.75, 0.4378, 0.6874, 0.4378, 0.75, 0.5005, 0.75, 0.5005, 0.6874, 0.375, 0.6874, 0.375, 0.6874, 0.375, 0.75, 0.375, 0.75, 0.4064, 0.6874, 0.4064, 0.75, 0.4378, 0.75, 0.4378, 0.6874, 0.375, 0.6874, 0.375, 0.6874, 0.375, 0.6248, 0.375, 0.6248, 0.625, 0.6248, 0.625, 0.6248, 0.625, 0.6874, 0.625, 0.6874, 0.4378, 0.75, 0.4378, 0.75, 0.4064, 0.75, 0.4064, 0.75, 0.375, 0.6874, 0.375, 0.6874, 0.375, 0.75, 0.375, 0.75, 0.375, 0.75, 0.375, 0.75, 0.375, 0.6874, 0.375, 0.6874, 0.375, 0.6248, 0.375, 0.6248, 0.375, 0.6874, 0.375, 0.6874, 0.375, 0.6874, 0.375, 0.6874, 0.375, 0.75, 0.375, 0.75, 0.375, 0.6248, 0.375, 0.6248, 0.375, 0.6874, 0.375, 0.6874, 0.625, 0.75, 0.625, 0.75, 0.5939, 0.75, 0.5939, 0.75, 0.375, 0.75, 0.375, 0.75, 0.375, 0.75, 0.375, 0.75, 0.375, 0.6248, 0.375, 0.6248, 0.375, 0.6874, 0.375, 0.6874, 0.375, 0.6874, 0.375, 0.6874, 0.375, 0.6248, 0.375, 0.6248, 0.375, 0.75, 0.375, 0.75, 0.25, 0.75, 0.25, 0.75, 0.375, 0.75, 0.375, 0.75, 0.375, 0.75, 0.375, 0.75, 0.5628, 0.75, 0.5628, 0.75, 0.5317, 0.75, 0.5317, 0.75, 0.25, 0.75, 0.25, 0.75, 0.375, 0.75, 0.375, 0.75, 0.25, 0.6248, 0.25, 0.6874, 0.375, 0.6874, 0.375, 0.6248, 0.375, 0.6874, 0.375, 0.6874, 0.375, 0.75, 0.375, 0.75, 0.375, 0.6248, 0.375, 0.6248, 0.375, 0.6874, 0.375, 0.6874, 0.375, 0.6874, 0.375, 0.6874, 0.375, 0.75, 0.375, 0.75, 0.375, 0.6248, 0.375, 0.6248, 0.375, 0.6874, 0.375, 0.6874, 0.375, 0.75, 0.375, 0.75, 0.375, 0.75, 0.375, 0.75, 0.375, 0.75, 0.375, 0.75, 0.375, 0.875, 0.375, 0.875, 0.25, 0.6874, 0.25, 0.75, 0.375, 0.75, 0.375, 0.6874, 0.375, 0.75, 0.375, 0.75, 0.375, 0.6874, 0.375, 0.6874, 0.375, 0.75, 0.375, 0.75, 0.375, 0.875, 0.375, 0.875, 0.5317, 0.75, 0.5317, 0.75, 0.5005, 0.75, 0.5005, 0.75, 0.375, 0.75, 0.375, 0.75, 0.375, 0.875, 0.375, 0.875, 0.75, 0.6874, 0.75, 0.6874, 0.625, 0.6874, 0.625, 0.6874, 0.375, 0.6874, 0.375, 0.6874, 0.375, 0.75, 0.375, 0.75, 0.375, 0.6248, 0.375, 0.6248, 0.375, 0.6874, 0.375, 0.6874, 0.5005, 0.75, 0.5005, 0.75, 0.5005, 0.875, 0.5005, 0.875, 0.625, 0.6874, 0.625, 0.6874, 0.75, 0.6874, 0.75, 0.6874, 0.375, 0.6874, 0.375, 0.6874, 0.375, 0.6248, 0.375, 0.6248, 0.375, 0.75, 0.375, 0.75, 0.4064, 0.75, 0.4064, 0.75, 0.375, 0.75, 0.375, 0.75, 0.375, 0.6874, 0.375, 0.6874, 0.4064, 0.75, 0.4064, 0.75, 0.375, 0.75, 0.375, 0.75, 0.5005, 0.75, 0.5005, 0.75, 0.4378, 0.75, 0.4378, 0.75, 0.5005, 0.875, 0.5005, 0.875, 0.5005, 0.75, 0.5005, 0.75, 0.5628, 0.75, 0.5628, 0.75, 0.5939, 0.75, 0.5939, 0.75, 0.5939, 0.75, 0.5939, 0.75, 0.5628, 0.75, 0.5628, 0.75, 0.625, 0.6874, 0.625, 0.6874, 0.625, 0.75, 0.625, 0.75, 0.375, 0.75, 0.375, 0.875, 0.4064, 0.875, 0.4064, 0.75, 0.4064, 0.75, 0.4064, 0.75, 0.4064, 0.875, 0.4064, 0.875, 0.375, 0.875, 0.375, 0.875, 0.375, 0.75, 0.375, 0.75, 0.4064, 0.75, 0.4064, 0.875, 0.4378, 0.875, 0.4378, 0.75, 0.4064, 0.875, 0.4064, 0.875, 0.4064, 0.75, 0.4064, 0.75, 0.4378, 0.75, 0.4378, 0.75, 0.4378, 0.875, 0.4378, 0.875, 0.4378, 0.75, 0.4378, 0.875, 0.5005, 0.875, 0.5005, 0.75, 0.4378, 0.75, 0.4378, 0.75, 0.5005, 0.75, 0.5005, 0.75, 0.4378, 0.875, 0.4378, 0.875, 0.4378, 0.75, 0.4378, 0.75, 0.5005, 0.75, 0.5005, 0.875, 0.5317, 0.875, 0.5317, 0.75, 0.5317, 0.75, 0.5317, 0.75, 0.5317, 0.875, 0.5317, 0.875, 0.5005, 0.75, 0.5005, 0.75, 0.5317, 0.75, 0.5317, 0.75, 0.5317, 0.75, 0.5317, 0.875, 0.5628, 0.875, 0.5628, 0.75, 0.5317, 0.875, 0.5317, 0.875, 0.5317, 0.75, 0.5317, 0.75, 0.5628, 0.75, 0.5628, 0.75, 0.5628, 0.875, 0.5628, 0.875, 0.5628, 0.75, 0.5628, 0.875, 0.5939, 0.875, 0.5939, 0.75, 0.5628, 0.875, 0.5628, 0.875, 0.5628, 0.75, 0.5628, 0.75, 0.5939, 0.75, 0.5939, 0.75, 0.5939, 0.875, 0.5939, 0.875, 0.5939, 0.75, 0.5939, 0.875, 0.625, 0.875, 0.625, 0.75, 0.625, 0.75, 0.625, 0.75, 0.75, 0.75, 0.75, 0.75, 0.5939, 0.875, 0.5939, 0.875, 0.5939, 0.75, 0.5939, 0.75, 0.5939, 0.75, 0.5939, 0.75, 0.625, 0.75, 0.625, 0.75, 0.625, 0.6874, 0.625, 0.75, 0.75, 0.75, 0.75, 0.6874, 0.625, 0.75, 0.625, 0.75, 0.625, 0.6874, 0.625, 0.6874, 0.75, 0.75, 0.75, 0.75, 0.625, 0.75, 0.625, 0.75, 0.625, 0.6248, 0.625, 0.6874, 0.75, 0.6874, 0.75, 0.6248, 0.625, 0.6248, 0.625, 0.6248, 0.75, 0.6248, 0.75, 0.6248, 0.625, 0.6874, 0.625, 0.6874, 0.625, 0.6248, 0.625, 0.6248, 0.75, 0.6248, 0.75, 0.6248, 0.625, 0.6248, 0.625, 0.6248, 0.625, 0.6248, 0.625, 0.6248, 0.625, 0.6874, 0.625, 0.6874, 0.5317, 0.75, 0.5317, 0.75, 0.5005, 0.75, 0.5005, 0.75, 0.625, 0.75, 0.625, 0.75, 0.5939, 0.75, 0.5939, 0.75, 0.5628, 0.75, 0.5628, 0.75, 0.5317, 0.75, 0.5317, 0.75, 0.4064, 0.75, 0.4064, 0.75, 0.375, 0.75, 0.375, 0.75, 0.375, 0.75, 0.375, 0.75, 0.375, 0.6874, 0.375, 0.6874, 0.625, 0.6874, 0.625, 0.6874, 0.625, 0.75, 0.625, 0.75, 0.4378, 0.75, 0.4378, 0.75, 0.4064, 0.75, 0.4064, 0.75, 0.5005, 0.75, 0.5005, 0.75, 0.4378, 0.75, 0.4378, 0.75, 0.5939, 0.75, 0.5939, 0.75, 0.5628, 0.75, 0.5628, 0.75, 0.375, 0.6874, 0.375, 0.6874, 0.375, 0.6248, 0.375, 0.6248, 0.4064, 0.75, 0.4064, 0.75, 0.375, 0.75, 0.375, 0.75, 0.375, 0.75, 0.375, 0.75, 0.375, 0.6874, 0.375, 0.6874, 0.625, 0.6248, 0.625, 0.6248, 0.625, 0.6874, 0.625, 0.6874, 0.5317, 0.75, 0.5317, 0.75, 0.5005, 0.75, 0.5005, 0.75, 0.625, 0.75, 0.625, 0.75, 0.5939, 0.75, 0.5939, 0.75, 0.625, 0.6874, 0.625, 0.6874, 0.625, 0.75, 0.625, 0.75, 0.5628, 0.75, 0.5628, 0.75, 0.5317, 0.75, 0.5317, 0.75, 0.4378, 0.75, 0.4378, 0.75, 0.4064, 0.75, 0.4064, 0.75, 0.5939, 0.75, 0.5939, 0.75, 0.5628, 0.75, 0.5628, 0.75, 0.375, 0.6874, 0.375, 0.6874, 0.375, 0.6248, 0.375, 0.6248, 0.5005, 0.75, 0.5005, 0.75, 0.4378, 0.75, 0.4378, 0.75, 0.625, 0.75, 0.625, 0.75, 0.5939, 0.75, 0.5939, 0.75, 0.5317, 0.75, 0.5317, 0.75, 0.5005, 0.75, 0.5005, 0.75, 0.625, 0.6248, 0.625, 0.6248, 0.625, 0.6874, 0.625, 0.6874, 0.5628, 0.75, 0.5628, 0.75, 0.5317, 0.75, 0.5317, 0.75, 0.375, 0.6874, 0.375, 0.6874, 0.375, 0.6248, 0.375, 0.6248, 0.5939, 0.75, 0.5939, 0.75, 0.5628, 0.75, 0.5628, 0.75, 0.4378, 0.75, 0.4378, 0.75, 0.4064, 0.75, 0.4064, 0.75, 0.5005, 0.75, 0.5005, 0.75, 0.4378, 0.75, 0.4378, 0.75, 0.625, 0.6874, 0.625, 0.6874, 0.625, 0.75, 0.625, 0.75, 0.375, 0.75, 0.375, 0.75, 0.375, 0.6874, 0.375, 0.6874, 0.4064, 0.75, 0.4064, 0.75, 0.375, 0.75, 0.375, 0.75, 0.5317, 0.6874, 0.5317, 0.75, 0.5628, 0.75, 0.5628, 0.6874, 0.4378, 0.6248, 0.4378, 0.6874, 0.5005, 0.6874, 0.5005, 0.6248, 0.5939, 0.6248, 0.5939, 0.6874, 0.625, 0.6874, 0.625, 0.6248, 0.4064, 0.6248, 0.4064, 0.6874, 0.4378, 0.6874, 0.4378, 0.6248, 0.5317, 0.6248, 0.5317, 0.6874, 0.5628, 0.6874, 0.5628, 0.6248, 0.375, 0.6874, 0.375, 0.75, 0.4064, 0.75, 0.4064, 0.6874, 0.5005, 0.6248, 0.5005, 0.6874, 0.5317, 0.6874, 0.5317, 0.6248, 0.5005, 0.6874, 0.5005, 0.75, 0.5317, 0.75, 0.5317, 0.6874, 0.5628, 0.6248, 0.5628, 0.6874, 0.5939, 0.6874, 0.5939, 0.6248, 0.5628, 0.6874, 0.5628, 0.75, 0.5939, 0.75, 0.5939, 0.6874, 0.4064, 0.75, 0.4064, 0.75, 0.4378, 0.75, 0.4378, 0.75, 0.5939, 0.6874, 0.5939, 0.75, 0.625, 0.75, 0.625, 0.6874, 0.375, 0.6248, 0.375, 0.6874, 0.4064, 0.6874, 0.4064, 0.6248, 0.5317, 0.75, 0.5317, 0.75, 0.5628, 0.75, 0.5628, 0.75, 0.4378, 0.6874, 0.4378, 0.75, 0.5005, 0.75, 0.5005, 0.6874, 0.375, 0.6874, 0.375, 0.6874, 0.375, 0.75, 0.375, 0.75, 0.4064, 0.6874, 0.4064, 0.75, 0.4378, 0.75, 0.4378, 0.6874, 0.375, 0.6874, 0.375, 0.6874, 0.375, 0.6248, 0.375, 0.6248, 0.625, 0.6248, 0.625, 0.6248, 0.625, 0.6874, 0.625, 0.6874, 0.4378, 0.75, 0.4378, 0.75, 0.4064, 0.75, 0.4064, 0.75, 0.375, 0.6874, 0.375, 0.6874, 0.375, 0.75, 0.375, 0.75, 0.375, 0.75, 0.375, 0.75, 0.375, 0.6874, 0.375, 0.6874, 0.375, 0.6248, 0.375, 0.6248, 0.375, 0.6874, 0.375, 0.6874, 0.375, 0.6874, 0.375, 0.6874, 0.375, 0.75, 0.375, 0.75, 0.375, 0.6248, 0.375, 0.6248, 0.375, 0.6874, 0.375, 0.6874, 0.625, 0.75, 0.625, 0.75, 0.5939, 0.75, 0.5939, 0.75, 0.375, 0.75, 0.375, 0.75, 0.375, 0.75, 0.375, 0.75, 0.375, 0.6248, 0.375, 0.6248, 0.375, 0.6874, 0.375, 0.6874, 0.375, 0.6874, 0.375, 0.6874, 0.375, 0.6248, 0.375, 0.6248, 0.375, 0.75, 0.375, 0.75, 0.25, 0.75, 0.25, 0.75, 0.375, 0.75, 0.375, 0.75, 0.375, 0.75, 0.375, 0.75, 0.5628, 0.75, 0.5628, 0.75, 0.5317, 0.75, 0.5317, 0.75, 0.25, 0.75, 0.25, 0.75, 0.375, 0.75, 0.375, 0.75, 0.25, 0.6248, 0.25, 0.6874, 0.375, 0.6874, 0.375, 0.6248, 0.375, 0.6874, 0.375, 0.6874, 0.375, 0.75, 0.375, 0.75, 0.375, 0.6248, 0.375, 0.6248, 0.375, 0.6874, 0.375, 0.6874, 0.375, 0.6874, 0.375, 0.6874, 0.375, 0.75, 0.375, 0.75, 0.375, 0.6248, 0.375, 0.6248, 0.375, 0.6874, 0.375, 0.6874, 0.375, 0.75, 0.375, 0.75, 0.375, 0.75, 0.375, 0.75, 0.375, 0.75, 0.375, 0.75, 0.375, 0.875, 0.375, 0.875, 0.25, 0.6874, 0.25, 0.75, 0.375, 0.75, 0.375, 0.6874, 0.375, 0.75, 0.375, 0.75, 0.375, 0.6874, 0.375, 0.6874, 0.375, 0.75, 0.375, 0.75, 0.375, 0.875, 0.375, 0.875, 0.5317, 0.75, 0.5317, 0.75, 0.5005, 0.75, 0.5005, 0.75, 0.375, 0.75, 0.375, 0.75, 0.375, 0.875, 0.375, 0.875, 0.75, 0.6874, 0.75, 0.6874, 0.625, 0.6874, 0.625, 0.6874, 0.375, 0.6874, 0.375, 0.6874, 0.375, 0.75, 0.375, 0.75, 0.375, 0.6248, 0.375, 0.6248, 0.375, 0.6874, 0.375, 0.6874, 0.5005, 0.75, 0.5005, 0.75, 0.5005, 0.875, 0.5005, 0.875, 0.625, 0.6874, 0.625, 0.6874, 0.75, 0.6874, 0.75, 0.6874, 0.375, 0.6874, 0.375, 0.6874, 0.375, 0.6248, 0.375, 0.6248, 0.375, 0.75, 0.375, 0.75, 0.4064, 0.75, 0.4064, 0.75, 0.375, 0.75, 0.375, 0.75, 0.375, 0.6874, 0.375, 0.6874, 0.4064, 0.75, 0.4064, 0.75, 0.375, 0.75, 0.375, 0.75, 0.5005, 0.75, 0.5005, 0.75, 0.4378, 0.75, 0.4378, 0.75, 0.5005, 0.875, 0.5005, 0.875, 0.5005, 0.75, 0.5005, 0.75, 0.5628, 0.75, 0.5628, 0.75, 0.5939, 0.75, 0.5939, 0.75, 0.5939, 0.75, 0.5939, 0.75, 0.5628, 0.75, 0.5628, 0.75, 0.625, 0.6874, 0.625, 0.6874, 0.625, 0.75, 0.625, 0.75, 0.375, 0.75, 0.375, 0.875, 0.4064, 0.875, 0.4064, 0.75, 0.4064, 0.75, 0.4064, 0.75, 0.4064, 0.875, 0.4064, 0.875, 0.375, 0.875, 0.375, 0.875, 0.375, 0.75, 0.375, 0.75, 0.4064, 0.75, 0.4064, 0.875, 0.4378, 0.875, 0.4378, 0.75, 0.4064, 0.875, 0.4064, 0.875, 0.4064, 0.75, 0.4064, 0.75, 0.4378, 0.75, 0.4378, 0.75, 0.4378, 0.875, 0.4378, 0.875, 0.4378, 0.75, 0.4378, 0.875, 0.5005, 0.875, 0.5005, 0.75, 0.4378, 0.75, 0.4378, 0.75, 0.5005, 0.75, 0.5005, 0.75, 0.4378, 0.875, 0.4378, 0.875, 0.4378, 0.75, 0.4378, 0.75, 0.5005, 0.75, 0.5005, 0.875, 0.5317, 0.875, 0.5317, 0.75, 0.5317, 0.75, 0.5317, 0.75, 0.5317, 0.875, 0.5317, 0.875, 0.5005, 0.75, 0.5005, 0.75, 0.5317, 0.75, 0.5317, 0.75, 0.5317, 0.75, 0.5317, 0.875, 0.5628, 0.875, 0.5628, 0.75, 0.5317, 0.875, 0.5317, 0.875, 0.5317, 0.75, 0.5317, 0.75, 0.5628, 0.75, 0.5628, 0.75, 0.5628, 0.875, 0.5628, 0.875, 0.5628, 0.75, 0.5628, 0.875, 0.5939, 0.875, 0.5939, 0.75, 0.5628, 0.875, 0.5628, 0.875, 0.5628, 0.75, 0.5628, 0.75, 0.5939, 0.75, 0.5939, 0.75, 0.5939, 0.875, 0.5939, 0.875, 0.5939, 0.75, 0.5939, 0.875, 0.625, 0.875, 0.625, 0.75, 0.625, 0.75, 0.625, 0.75, 0.75, 0.75, 0.75, 0.75, 0.5939, 0.875, 0.5939, 0.875, 0.5939, 0.75, 0.5939, 0.75, 0.5939, 0.75, 0.5939, 0.75, 0.625, 0.75, 0.625, 0.75, 0.625, 0.6874, 0.625, 0.75, 0.75, 0.75, 0.75, 0.6874, 0.625, 0.75, 0.625, 0.75, 0.625, 0.6874, 0.625, 0.6874, 0.75, 0.75, 0.75, 0.75, 0.625, 0.75, 0.625, 0.75, 0.625, 0.6248, 0.625, 0.6874, 0.75, 0.6874, 0.75, 0.6248, 0.625, 0.6248, 0.625, 0.6248, 0.75, 0.6248, 0.75, 0.6248, 0.625, 0.6874, 0.625, 0.6874, 0.625, 0.6248, 0.625, 0.6248, 0.75, 0.6248, 0.75, 0.6248, 0.625, 0.6248, 0.625, 0.6248, 0.625, 0.6248, 0.625, 0.6248, 0.625, 0.6874, 0.625, 0.6874, 0.5317, 0.75, 0.5317, 0.75, 0.5005, 0.75, 0.5005, 0.75, 0.625, 0.75, 0.625, 0.75, 0.5939, 0.75, 0.5939, 0.75, 0.5628, 0.75, 0.5628, 0.75, 0.5317, 0.75, 0.5317, 0.75, 0.4064, 0.75, 0.4064, 0.75, 0.375, 0.75, 0.375, 0.75, 0.375, 0.75, 0.375, 0.75, 0.375, 0.6874, 0.375, 0.6874, 0.625, 0.6874, 0.625, 0.6874, 0.625, 0.75, 0.625, 0.75, 0.4378, 0.75, 0.4378, 0.75, 0.4064, 0.75, 0.4064, 0.75, 0.5005, 0.75, 0.5005, 0.75, 0.4378, 0.75, 0.4378, 0.75, 0.5939, 0.75, 0.5939, 0.75, 0.5628, 0.75, 0.5628, 0.75, 0.375, 0.6874, 0.375, 0.6874, 0.375, 0.6248, 0.375, 0.6248, 0.4064, 0.75, 0.4064, 0.75, 0.375, 0.75, 0.375, 0.75, 0.375, 0.75, 0.375, 0.75, 0.375, 0.6874, 0.375, 0.6874, 0.625, 0.6248, 0.625, 0.6248, 0.625, 0.6874, 0.625, 0.6874, 0.5317, 0.75, 0.5317, 0.75, 0.5005, 0.75, 0.5005, 0.75, 0.625, 0.75, 0.625, 0.75, 0.5939, 0.75, 0.5939, 0.75, 0.625, 0.6874, 0.625, 0.6874, 0.625, 0.75, 0.625, 0.75, 0.5628, 0.75, 0.5628, 0.75, 0.5317, 0.75, 0.5317, 0.75, 0.4378, 0.75, 0.4378, 0.75, 0.4064, 0.75, 0.4064, 0.75, 0.5939, 0.75, 0.5939, 0.75, 0.5628, 0.75, 0.5628, 0.75, 0.375, 0.6874, 0.375, 0.6874, 0.375, 0.6248, 0.375, 0.6248, 0.5005, 0.75, 0.5005, 0.75, 0.4378, 0.75, 0.4378, 0.75, 0.625, 0.75, 0.625, 0.75, 0.5939, 0.75, 0.5939, 0.75, 0.5317, 0.75, 0.5317, 0.75, 0.5005, 0.75, 0.5005, 0.75, 0.625, 0.6248, 0.625, 0.6248, 0.625, 0.6874, 0.625, 0.6874, 0.5628, 0.75, 0.5628, 0.75, 0.5317, 0.75, 0.5317, 0.75, 0.375, 0.6874, 0.375, 0.6874, 0.375, 0.6248, 0.375, 0.6248, 0.5939, 0.75, 0.5939, 0.75, 0.5628, 0.75, 0.5628, 0.75, 0.4378, 0.75, 0.4378, 0.75, 0.4064, 0.75, 0.4064, 0.75, 0.5005, 0.75, 0.5005, 0.75, 0.4378, 0.75, 0.4378, 0.75, 0.625, 0.6874, 0.625, 0.6874, 0.625, 0.75, 0.625, 0.75, 0.375, 0.75, 0.375, 0.75, 0.375, 0.6874, 0.375, 0.6874, 0.4064, 0.75, 0.4064, 0.75, 0.375, 0.75, 0.375, 0.75, 0.5317, 0.6874, 0.5317, 0.75, 0.5628, 0.75, 0.5628, 0.6874, 0.4378, 0.6248, 0.4378, 0.6874, 0.5005, 0.6874, 0.5005, 0.6248, 0.5939, 0.6248, 0.5939, 0.6874, 0.625, 0.6874, 0.625, 0.6248, 0.4064, 0.6248, 0.4064, 0.6874, 0.4378, 0.6874, 0.4378, 0.6248, 0.5317, 0.6248, 0.5317, 0.6874, 0.5628, 0.6874, 0.5628, 0.6248, 0.375, 0.6874, 0.375, 0.75, 0.4064, 0.75, 0.4064, 0.6874, 0.5005, 0.6248, 0.5005, 0.6874, 0.5317, 0.6874, 0.5317, 0.6248, 0.5005, 0.6874, 0.5005, 0.75, 0.5317, 0.75, 0.5317, 0.6874, 0.5628, 0.6248, 0.5628, 0.6874, 0.5939, 0.6874, 0.5939, 0.6248, 0.5628, 0.6874, 0.5628, 0.75, 0.5939, 0.75, 0.5939, 0.6874, 0.4064, 0.75, 0.4378, 0.75, 0.4378, 0.75, 0.4064, 0.75, 0.5939, 0.6874, 0.625, 0.6874, 0.625, 0.75, 0.5939, 0.75, 0.375, 0.6248, 0.4064, 0.6248, 0.4064, 0.6874, 0.375, 0.6874, 0.5317, 0.75, 0.5628, 0.75, 0.5628, 0.75, 0.5317, 0.75, 0.4378, 0.6874, 0.5005, 0.6874, 0.5005, 0.75, 0.4378, 0.75, 0.375, 0.6874, 0.375, 0.75, 0.375, 0.75, 0.375, 0.6874, 0.4064, 0.6874, 0.4378, 0.6874, 0.4378, 0.75, 0.4064, 0.75, 0.375, 0.6874, 0.375, 0.6248, 0.375, 0.6248, 0.375, 0.6874, 0.625, 0.6248, 0.625, 0.6874, 0.625, 0.6874, 0.625, 0.6248, 0.4378, 0.75, 0.4064, 0.75, 0.4064, 0.75, 0.4378, 0.75, 0.375, 0.6874, 0.375, 0.75, 0.375, 0.75, 0.375, 0.6874, 0.375, 0.75, 0.375, 0.6874, 0.375, 0.6874, 0.375, 0.75, 0.375, 0.6248, 0.375, 0.6874, 0.375, 0.6874, 0.375, 0.6248, 0.375, 0.6874, 0.375, 0.75, 0.375, 0.75, 0.375, 0.6874, 0.375, 0.6248, 0.375, 0.6874, 0.375, 0.6874, 0.375, 0.6248, 0.625, 0.75, 0.5939, 0.75, 0.5939, 0.75, 0.625, 0.75, 0.375, 0.75, 0.375, 0.75, 0.375, 0.75, 0.375, 0.75, 0.375, 0.6248, 0.375, 0.6874, 0.375, 0.6874, 0.375, 0.6248, 0.375, 0.6874, 0.375, 0.6248, 0.375, 0.6248, 0.375, 0.6874, 0.375, 0.75, 0.25, 0.75, 0.25, 0.75, 0.375, 0.75, 0.375, 0.75, 0.375, 0.75, 0.375, 0.75, 0.375, 0.75, 0.5628, 0.75, 0.5317, 0.75, 0.5317, 0.75, 0.5628, 0.75, 0.25, 0.75, 0.375, 0.75, 0.375, 0.75, 0.25, 0.75, 0.25, 0.6248, 0.375, 0.6248, 0.375, 0.6874, 0.25, 0.6874, 0.375, 0.6874, 0.375, 0.75, 0.375, 0.75, 0.375, 0.6874, 0.375, 0.6248, 0.375, 0.6874, 0.375, 0.6874, 0.375, 0.6248, 0.375, 0.6874, 0.375, 0.75, 0.375, 0.75, 0.375, 0.6874, 0.375, 0.6248, 0.375, 0.6874, 0.375, 0.6874, 0.375, 0.6248, 0.375, 0.75, 0.375, 0.75, 0.375, 0.75, 0.375, 0.75, 0.375, 0.75, 0.375, 0.875, 0.375, 0.875, 0.375, 0.75, 0.25, 0.6874, 0.375, 0.6874, 0.375, 0.75, 0.25, 0.75, 0.375, 0.75, 0.375, 0.6874, 0.375, 0.6874, 0.375, 0.75, 0.375, 0.75, 0.375, 0.875, 0.375, 0.875, 0.375, 0.75, 0.5317, 0.75, 0.5005, 0.75, 0.5005, 0.75, 0.5317, 0.75, 0.375, 0.75, 0.375, 0.875, 0.375, 0.875, 0.375, 0.75, 0.75, 0.6874, 0.625, 0.6874, 0.625, 0.6874, 0.75, 0.6874, 0.375, 0.6874, 0.375, 0.75, 0.375, 0.75, 0.375, 0.6874, 0.375, 0.6248, 0.375, 0.6874, 0.375, 0.6874, 0.375, 0.6248, 0.5005, 0.75, 0.5005, 0.875, 0.5005, 0.875, 0.5005, 0.75, 0.625, 0.6874, 0.75, 0.6874, 0.75, 0.6874, 0.625, 0.6874, 0.375, 0.6874, 0.375, 0.6248, 0.375, 0.6248, 0.375, 0.6874, 0.375, 0.75, 0.4064, 0.75, 0.4064, 0.75, 0.375, 0.75, 0.375, 0.75, 0.375, 0.6874, 0.375, 0.6874, 0.375, 0.75, 0.4064, 0.75, 0.375, 0.75, 0.375, 0.75, 0.4064, 0.75, 0.5005, 0.75, 0.4378, 0.75, 0.4378, 0.75, 0.5005, 0.75, 0.5005, 0.875, 0.5005, 0.75, 0.5005, 0.75, 0.5005, 0.875, 0.5628, 0.75, 0.5939, 0.75, 0.5939, 0.75, 0.5628, 0.75, 0.5939, 0.75, 0.5628, 0.75, 0.5628, 0.75, 0.5939, 0.75, 0.625, 0.6874, 0.625, 0.75, 0.625, 0.75, 0.625, 0.6874, 0.375, 0.75, 0.4064, 0.75, 0.4064, 0.875, 0.375, 0.875, 0.4064, 0.75, 0.4064, 0.875, 0.4064, 0.875, 0.4064, 0.75, 0.375, 0.875, 0.375, 0.75, 0.375, 0.75, 0.375, 0.875, 0.4064, 0.75, 0.4378, 0.75, 0.4378, 0.875, 0.4064, 0.875, 0.4064, 0.875, 0.4064, 0.75, 0.4064, 0.75, 0.4064, 0.875, 0.4378, 0.75, 0.4378, 0.875, 0.4378, 0.875, 0.4378, 0.75, 0.4378, 0.75, 0.5005, 0.75, 0.5005, 0.875, 0.4378, 0.875, 0.4378, 0.75, 0.5005, 0.75, 0.5005, 0.75, 0.4378, 0.75, 0.4378, 0.875, 0.4378, 0.75, 0.4378, 0.75, 0.4378, 0.875, 0.5005, 0.75, 0.5317, 0.75, 0.5317, 0.875, 0.5005, 0.875, 0.5317, 0.75, 0.5317, 0.875, 0.5317, 0.875, 0.5317, 0.75, 0.5005, 0.75, 0.5317, 0.75, 0.5317, 0.75, 0.5005, 0.75, 0.5317, 0.75, 0.5628, 0.75, 0.5628, 0.875, 0.5317, 0.875, 0.5317, 0.875, 0.5317, 0.75, 0.5317, 0.75, 0.5317, 0.875, 0.5628, 0.75, 0.5628, 0.875, 0.5628, 0.875, 0.5628, 0.75, 0.5628, 0.75, 0.5939, 0.75, 0.5939, 0.875, 0.5628, 0.875, 0.5628, 0.875, 0.5628, 0.75, 0.5628, 0.75, 0.5628, 0.875, 0.5939, 0.75, 0.5939, 0.875, 0.5939, 0.875, 0.5939, 0.75, 0.5939, 0.75, 0.625, 0.75, 0.625, 0.875, 0.5939, 0.875, 0.625, 0.75, 0.75, 0.75, 0.75, 0.75, 0.625, 0.75, 0.5939, 0.875, 0.5939, 0.75, 0.5939, 0.75, 0.5939, 0.875, 0.5939, 0.75, 0.625, 0.75, 0.625, 0.75, 0.5939, 0.75, 0.625, 0.6874, 0.75, 0.6874, 0.75, 0.75, 0.625, 0.75, 0.625, 0.75, 0.625, 0.6874, 0.625, 0.6874, 0.625, 0.75, 0.75, 0.75, 0.625, 0.75, 0.625, 0.75, 0.75, 0.75, 0.625, 0.6248, 0.75, 0.6248, 0.75, 0.6874, 0.625, 0.6874, 0.625, 0.6248, 0.75, 0.6248, 0.75, 0.6248, 0.625, 0.6248, 0.625, 0.6874, 0.625, 0.6248, 0.625, 0.6248, 0.625, 0.6874, 0.75, 0.6248, 0.625, 0.6248, 0.625, 0.6248, 0.75, 0.6248, 0.625, 0.6248, 0.625, 0.6874, 0.625, 0.6874, 0.625, 0.6248, 0.5317, 0.75, 0.5005, 0.75, 0.5005, 0.75, 0.5317, 0.75, 0.625, 0.75, 0.5939, 0.75, 0.5939, 0.75, 0.625, 0.75, 0.5628, 0.75, 0.5317, 0.75, 0.5317, 0.75, 0.5628, 0.75, 0.4064, 0.75, 0.375, 0.75, 0.375, 0.75, 0.4064, 0.75, 0.375, 0.75, 0.375, 0.6874, 0.375, 0.6874, 0.375, 0.75, 0.625, 0.6874, 0.625, 0.75, 0.625, 0.75, 0.625, 0.6874, 0.4378, 0.75, 0.4064, 0.75, 0.4064, 0.75, 0.4378, 0.75, 0.5005, 0.75, 0.4378, 0.75, 0.4378, 0.75, 0.5005, 0.75, 0.5939, 0.75, 0.5628, 0.75, 0.5628, 0.75, 0.5939, 0.75, 0.375, 0.6874, 0.375, 0.6248, 0.375, 0.6248, 0.375, 0.6874, 0.4064, 0.75, 0.375, 0.75, 0.375, 0.75, 0.4064, 0.75, 0.375, 0.75, 0.375, 0.6874, 0.375, 0.6874, 0.375, 0.75, 0.625, 0.6248, 0.625, 0.6874, 0.625, 0.6874, 0.625, 0.6248, 0.5317, 0.75, 0.5005, 0.75, 0.5005, 0.75, 0.5317, 0.75, 0.625, 0.75, 0.5939, 0.75, 0.5939, 0.75, 0.625, 0.75, 0.625, 0.6874, 0.625, 0.75, 0.625, 0.75, 0.625, 0.6874, 0.5628, 0.75, 0.5317, 0.75, 0.5317, 0.75, 0.5628, 0.75, 0.4378, 0.75, 0.4064, 0.75, 0.4064, 0.75, 0.4378, 0.75, 0.5939, 0.75, 0.5628, 0.75, 0.5628, 0.75, 0.5939, 0.75, 0.375, 0.6874, 0.375, 0.6248, 0.375, 0.6248, 0.375, 0.6874, 0.5005, 0.75, 0.4378, 0.75, 0.4378, 0.75, 0.5005, 0.75, 0.625, 0.75, 0.5939, 0.75, 0.5939, 0.75, 0.625, 0.75, 0.5317, 0.75, 0.5005, 0.75, 0.5005, 0.75, 0.5317, 0.75, 0.625, 0.6248, 0.625, 0.6874, 0.625, 0.6874, 0.625, 0.6248, 0.5628, 0.75, 0.5317, 0.75, 0.5317, 0.75, 0.5628, 0.75, 0.375, 0.6874, 0.375, 0.6248, 0.375, 0.6248, 0.375, 0.6874, 0.5939, 0.75, 0.5628, 0.75, 0.5628, 0.75, 0.5939, 0.75, 0.4378, 0.75, 0.4064, 0.75, 0.4064, 0.75, 0.4378, 0.75, 0.5005, 0.75, 0.4378, 0.75, 0.4378, 0.75, 0.5005, 0.75, 0.625, 0.6874, 0.625, 0.75, 0.625, 0.75, 0.625, 0.6874, 0.375, 0.75, 0.375, 0.6874, 0.375, 0.6874, 0.375, 0.75, 0.4064, 0.75, 0.375, 0.75, 0.375, 0.75, 0.4064, 0.75, 0.5317, 0.6874, 0.5628, 0.6874, 0.5628, 0.75, 0.5317, 0.75, 0.4378, 0.6248, 0.5005, 0.6248, 0.5005, 0.6874, 0.4378, 0.6874, 0.5939, 0.6248, 0.625, 0.6248, 0.625, 0.6874, 0.5939, 0.6874, 0.4064, 0.6248, 0.4378, 0.6248, 0.4378, 0.6874, 0.4064, 0.6874, 0.5317, 0.6248, 0.5628, 0.6248, 0.5628, 0.6874, 0.5317, 0.6874, 0.375, 0.6874, 0.4064, 0.6874, 0.4064, 0.75, 0.375, 0.75, 0.5005, 0.6248, 0.5317, 0.6248, 0.5317, 0.6874, 0.5005, 0.6874, 0.5005, 0.6874, 0.5317, 0.6874, 0.5317, 0.75, 0.5005, 0.75, 0.5628, 0.6248, 0.5939, 0.6248, 0.5939, 0.6874, 0.5628, 0.6874, 0.5628, 0.6874, 0.5939, 0.6874, 0.5939, 0.75, 0.5628, 0.75])
me_cube_002.materials.append(mat_portal_001)
me_cube_002.materials.append(mat_stone)
me_cube_002.use_remesh_fix_poles = True
me_cube_002.use_remesh_preserve_attributes = False
me_cube_002.update()

# ---- objects
ob_light = bpy.data.objects.new('Light', light_light)
ob_camera = bpy.data.objects.new('Camera', cam_camera)
ob_portal = bpy.data.objects.new('Portal', me_cube_002)

# ---- transforms, parenting, visibility, modifiers, constraints
ob_light.location = (4.076, 1.005, 5.904)
ob_light.rotation_euler = (0.6503, 0.05522, 1.866)
ob_light.lock_rotations_4d = False
ob_light.empty_display_type = 'ARROWS'
ob_light.color = (0.0, 0.0, 0.0, 0.0)
ob_light.lineart.crease_threshold = 0.0
ob_camera.location = (7.359, -6.926, 4.958)
ob_camera.rotation_euler = (1.109, 0.0, 0.8149)
ob_camera.lock_rotations_4d = False
ob_camera.empty_display_type = 'ARROWS'
ob_camera.color = (0.0, 0.0, 0.0, 0.0)
ob_camera.display_type = 'WIRE'
ob_camera.lineart.crease_threshold = 0.0
ob_portal.location = (0.0, 0.0, 0.0)
ob_portal.scale = (1.0, 3.0, 5.0)

# ---- collection membership
col_collection.objects.link(ob_light)
col_collection.objects.link(ob_camera)
col_collection.objects.link(ob_portal)

# ---- scene / render settings (as saved in the file)
scene.camera = ob_camera
scene.frame_start = 1; scene.frame_end = 250; scene.frame_set(87)
scene.render.engine = 'BLENDER_EEVEE_NEXT'
scene.cycles.sampling_pattern = 'TABULATED_SOBOL'
scene.cycles.use_light_tree = False
scene.view_settings.view_transform = 'Standard'
bpy.context.view_layer.update()
